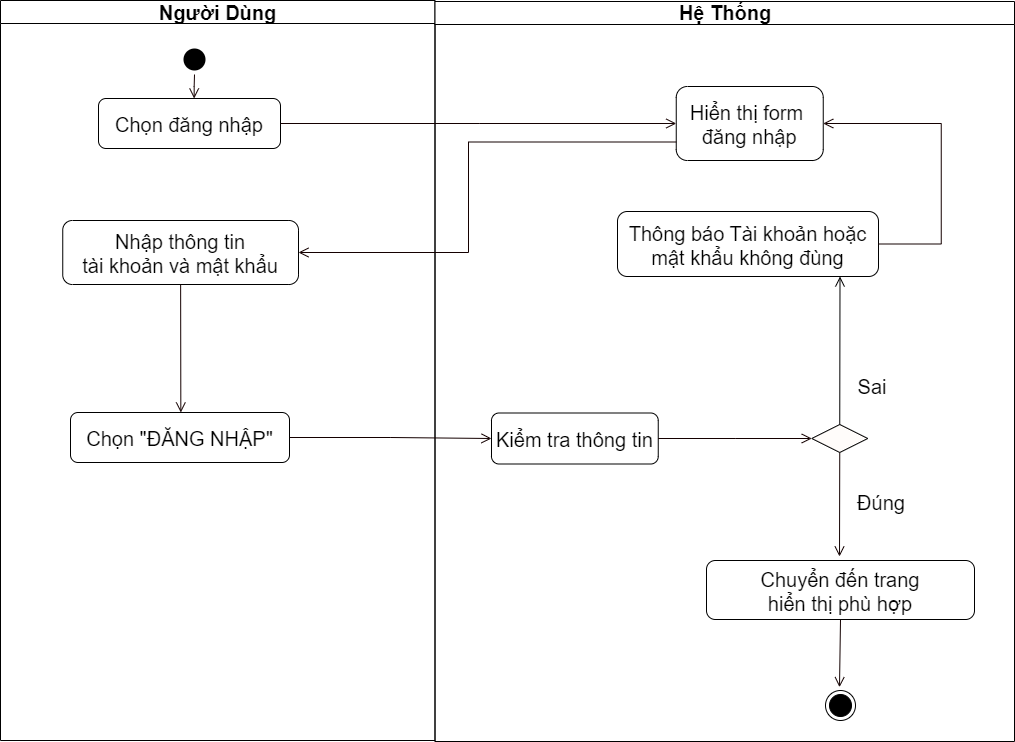

The diagram above was exported from draw.io. Its source (the exported page's mxGraphModel, read from the mxfile embedded in the PNG):
<mxGraphModel dx="1323" dy="672" grid="0" gridSize="10" guides="1" tooltips="1" connect="1" arrows="1" fold="1" page="0" pageScale="1" pageWidth="1654" pageHeight="1169" math="0" shadow="0">
  <root>
    <mxCell id="0" />
    <mxCell id="1" parent="0" />
    <mxCell id="fQKNkdIfbp53lKKrRbxw-1" value="Người Dùng" style="swimlane;whiteSpace=wrap;startSize=23;fontSize=20;" parent="1" vertex="1">
      <mxGeometry x="10" y="128" width="434.5" height="740" as="geometry" />
    </mxCell>
    <mxCell id="fQKNkdIfbp53lKKrRbxw-2" value="" style="ellipse;shape=startState;fillColor=#000000;strokeColor=none;fontSize=20;" parent="fQKNkdIfbp53lKKrRbxw-1" vertex="1">
      <mxGeometry x="179" y="44" width="30" height="30" as="geometry" />
    </mxCell>
    <mxCell id="fQKNkdIfbp53lKKrRbxw-3" value="" style="edgeStyle=elbowEdgeStyle;elbow=horizontal;verticalAlign=bottom;endArrow=open;endSize=8;strokeColor=#140000;endFill=1;rounded=0;fontSize=20;" parent="fQKNkdIfbp53lKKrRbxw-1" source="fQKNkdIfbp53lKKrRbxw-2" target="fQKNkdIfbp53lKKrRbxw-4" edge="1">
      <mxGeometry x="124" y="40" as="geometry">
        <mxPoint x="139" y="110" as="targetPoint" />
      </mxGeometry>
    </mxCell>
    <mxCell id="fQKNkdIfbp53lKKrRbxw-4" value="Chọn đăng nhập" style="gradientColor=none;rounded=1;fontSize=20;" parent="fQKNkdIfbp53lKKrRbxw-1" vertex="1">
      <mxGeometry x="98" y="98" width="182" height="50" as="geometry" />
    </mxCell>
    <mxCell id="fQKNkdIfbp53lKKrRbxw-37" value="Nhập thông tin &#10;tài khoản và mật khẩu" style="gradientColor=none;rounded=1;fontSize=20;" parent="fQKNkdIfbp53lKKrRbxw-1" vertex="1">
      <mxGeometry x="62.25" y="220" width="235.75" height="64" as="geometry" />
    </mxCell>
    <mxCell id="fQKNkdIfbp53lKKrRbxw-38" value="Chọn &quot;ĐĂNG NHẬP&quot;" style="gradientColor=none;rounded=1;fontSize=20;" parent="fQKNkdIfbp53lKKrRbxw-1" vertex="1">
      <mxGeometry x="70" y="412" width="219" height="50" as="geometry" />
    </mxCell>
    <mxCell id="PcMVNfsastFabfzflz-c-3" value="" style="edgeStyle=elbowEdgeStyle;elbow=horizontal;verticalAlign=bottom;endArrow=open;endSize=8;strokeColor=#140000;endFill=1;rounded=0;exitX=0.5;exitY=1;exitDx=0;exitDy=0;fontSize=20;entryX=0.5;entryY=0;entryDx=0;entryDy=0;" parent="fQKNkdIfbp53lKKrRbxw-1" source="fQKNkdIfbp53lKKrRbxw-37" target="fQKNkdIfbp53lKKrRbxw-38" edge="1">
      <mxGeometry x="-185" y="-196" as="geometry">
        <mxPoint x="174" y="388" as="targetPoint" />
        <mxPoint x="149" y="170" as="sourcePoint" />
      </mxGeometry>
    </mxCell>
    <mxCell id="fQKNkdIfbp53lKKrRbxw-10" value="Hệ Thống" style="swimlane;whiteSpace=wrap;align=center;fontSize=20;" parent="1" vertex="1">
      <mxGeometry x="444.5" y="129" width="579.5" height="740" as="geometry" />
    </mxCell>
    <mxCell id="fQKNkdIfbp53lKKrRbxw-39" value="Hiển thị form &#10;đăng nhập" style="gradientColor=none;rounded=1;fontSize=20;" parent="fQKNkdIfbp53lKKrRbxw-10" vertex="1">
      <mxGeometry x="241.25" y="85" width="147" height="74" as="geometry" />
    </mxCell>
    <mxCell id="fQKNkdIfbp53lKKrRbxw-40" value="Thông báo Tài khoản hoặc &#10;mật khẩu không đùng" style="gradientColor=none;rounded=1;fontSize=20;" parent="fQKNkdIfbp53lKKrRbxw-10" vertex="1">
      <mxGeometry x="182.5" y="210" width="261" height="65" as="geometry" />
    </mxCell>
    <mxCell id="PcMVNfsastFabfzflz-c-8" value="" style="edgeStyle=elbowEdgeStyle;elbow=horizontal;verticalAlign=bottom;endArrow=open;endSize=8;strokeColor=#140000;endFill=1;rounded=0;exitX=1;exitY=0.5;exitDx=0;exitDy=0;entryX=1;entryY=0.5;entryDx=0;entryDy=0;fontSize=20;" parent="fQKNkdIfbp53lKKrRbxw-10" source="fQKNkdIfbp53lKKrRbxw-40" target="fQKNkdIfbp53lKKrRbxw-39" edge="1">
      <mxGeometry x="-133.25" y="-59" as="geometry">
        <mxPoint x="286.75" y="154" as="targetPoint" />
        <mxPoint x="91.75" y="154" as="sourcePoint" />
        <Array as="points">
          <mxPoint x="506.25" y="189" />
        </Array>
      </mxGeometry>
    </mxCell>
    <mxCell id="PcMVNfsastFabfzflz-c-10" value="Sai" style="text;html=1;strokeColor=none;fillColor=none;align=center;verticalAlign=middle;whiteSpace=wrap;rounded=0;fontSize=20;" parent="fQKNkdIfbp53lKKrRbxw-10" vertex="1">
      <mxGeometry x="407.75" y="370" width="60" height="30" as="geometry" />
    </mxCell>
    <mxCell id="PcMVNfsastFabfzflz-c-12" value="Kiểm tra thông tin" style="gradientColor=none;rounded=1;fontSize=20;" parent="fQKNkdIfbp53lKKrRbxw-10" vertex="1">
      <mxGeometry x="56.5" y="411.5" width="166.75" height="51" as="geometry" />
    </mxCell>
    <mxCell id="PcMVNfsastFabfzflz-c-5" value="" style="edgeStyle=elbowEdgeStyle;elbow=horizontal;verticalAlign=bottom;endArrow=open;endSize=8;strokeColor=#140000;endFill=1;rounded=0;exitX=1;exitY=0.5;exitDx=0;exitDy=0;entryX=0;entryY=0.5;entryDx=0;entryDy=0;fontSize=20;" parent="1" source="fQKNkdIfbp53lKKrRbxw-38" target="PcMVNfsastFabfzflz-c-12" edge="1">
      <mxGeometry x="-199" y="-186" as="geometry">
        <mxPoint x="289.5" y="488" as="targetPoint" />
        <mxPoint x="289.5" y="427" as="sourcePoint" />
      </mxGeometry>
    </mxCell>
    <mxCell id="PcMVNfsastFabfzflz-c-2" value="" style="edgeStyle=elbowEdgeStyle;elbow=horizontal;verticalAlign=bottom;endArrow=open;endSize=8;strokeColor=#140000;endFill=1;rounded=0;exitX=1;exitY=0.5;exitDx=0;exitDy=0;entryX=0;entryY=0.5;entryDx=0;entryDy=0;fontSize=20;" parent="1" source="fQKNkdIfbp53lKKrRbxw-4" target="fQKNkdIfbp53lKKrRbxw-39" edge="1">
      <mxGeometry x="110" y="50" as="geometry">
        <mxPoint x="290.5" y="248" as="targetPoint" />
        <mxPoint x="289.5" y="208" as="sourcePoint" />
      </mxGeometry>
    </mxCell>
    <mxCell id="PcMVNfsastFabfzflz-c-7" value="" style="edgeStyle=elbowEdgeStyle;elbow=horizontal;verticalAlign=bottom;endArrow=open;endSize=8;strokeColor=#140000;endFill=1;rounded=0;exitX=0;exitY=0.75;exitDx=0;exitDy=0;entryX=1;entryY=0.5;entryDx=0;entryDy=0;fontSize=20;" parent="1" source="fQKNkdIfbp53lKKrRbxw-39" target="fQKNkdIfbp53lKKrRbxw-37" edge="1">
      <mxGeometry x="120" y="60" as="geometry">
        <mxPoint x="540" y="273" as="targetPoint" />
        <mxPoint x="345" y="273" as="sourcePoint" />
        <Array as="points">
          <mxPoint x="478" y="315" />
        </Array>
      </mxGeometry>
    </mxCell>
    <mxCell id="PcMVNfsastFabfzflz-c-11" value="Đúng" style="text;html=1;strokeColor=none;fillColor=none;align=center;verticalAlign=middle;whiteSpace=wrap;rounded=0;fontSize=20;" parent="1" vertex="1">
      <mxGeometry x="861" y="615" width="60" height="30" as="geometry" />
    </mxCell>
    <mxCell id="fQKNkdIfbp53lKKrRbxw-36" value="" style="ellipse;html=1;shape=endState;fillColor=#000000;strokeColor=#000000;fontSize=20;" parent="1" vertex="1">
      <mxGeometry x="835" y="818" width="30" height="30" as="geometry" />
    </mxCell>
    <mxCell id="fQKNkdIfbp53lKKrRbxw-20" value="" style="edgeStyle=elbowEdgeStyle;elbow=horizontal;align=left;verticalAlign=top;endArrow=open;endSize=8;strokeColor=#120000;endFill=1;rounded=0;fontSize=20;exitX=0.5;exitY=1;exitDx=0;exitDy=0;entryX=0.466;entryY=-0.11;entryDx=0;entryDy=0;entryPerimeter=0;" parent="1" source="PcMVNfsastFabfzflz-c-14" target="fQKNkdIfbp53lKKrRbxw-36" edge="1">
      <mxGeometry x="-0.0654" y="16" relative="1" as="geometry">
        <mxPoint x="851" y="801" as="targetPoint" />
        <mxPoint x="759" y="691" as="sourcePoint" />
        <Array as="points">
          <mxPoint x="849" y="753" />
          <mxPoint x="864" y="780" />
        </Array>
        <mxPoint as="offset" />
      </mxGeometry>
    </mxCell>
    <mxCell id="PcMVNfsastFabfzflz-c-14" value="Chuyển đến trang &#10;hiển thị phù hợp" style="gradientColor=none;rounded=1;fontSize=20;" parent="1" vertex="1">
      <mxGeometry x="716" y="688" width="268" height="59" as="geometry" />
    </mxCell>
    <mxCell id="PcMVNfsastFabfzflz-c-17" value="" style="edgeStyle=elbowEdgeStyle;elbow=horizontal;align=left;verticalAlign=top;endArrow=open;endSize=8;strokeColor=#120000;endFill=1;rounded=0;fontSize=20;exitX=0.5;exitY=1;exitDx=0;exitDy=0;" parent="1" source="fQKNkdIfbp53lKKrRbxw-18" edge="1">
      <mxGeometry x="-0.0654" y="16" relative="1" as="geometry">
        <mxPoint x="849" y="684" as="targetPoint" />
        <mxPoint x="826" y="585" as="sourcePoint" />
        <Array as="points">
          <mxPoint x="849" y="647" />
          <mxPoint x="825" y="602" />
          <mxPoint x="840" y="629" />
        </Array>
        <mxPoint as="offset" />
      </mxGeometry>
    </mxCell>
    <mxCell id="fQKNkdIfbp53lKKrRbxw-18" value="" style="rhombus;fillColor=#FFFCFA;strokeColor=#000000;fontSize=20;" parent="1" vertex="1">
      <mxGeometry x="821.25" y="552" width="56" height="28" as="geometry" />
    </mxCell>
    <mxCell id="PcMVNfsastFabfzflz-c-13" value="" style="edgeStyle=elbowEdgeStyle;elbow=horizontal;verticalAlign=bottom;endArrow=open;endSize=8;strokeColor=#140000;endFill=1;rounded=0;entryX=0;entryY=0.5;entryDx=0;entryDy=0;fontSize=20;exitX=1;exitY=0.5;exitDx=0;exitDy=0;" parent="1" source="PcMVNfsastFabfzflz-c-12" target="fQKNkdIfbp53lKKrRbxw-18" edge="1">
      <mxGeometry x="-189" y="-175" as="geometry">
        <mxPoint x="486" y="575" as="targetPoint" />
        <mxPoint x="653" y="564" as="sourcePoint" />
      </mxGeometry>
    </mxCell>
    <mxCell id="fQKNkdIfbp53lKKrRbxw-19" value="" style="edgeStyle=elbowEdgeStyle;elbow=horizontal;align=left;verticalAlign=bottom;endArrow=open;endSize=8;strokeColor=#000000;endFill=1;rounded=0;fontSize=20;exitX=0.5;exitY=0;exitDx=0;exitDy=0;" parent="1" source="fQKNkdIfbp53lKKrRbxw-18" edge="1">
      <mxGeometry x="-0.68" y="-19" relative="1" as="geometry">
        <mxPoint x="849.5" y="404" as="targetPoint" />
        <Array as="points">
          <mxPoint x="849.5" y="486" />
        </Array>
        <mxPoint as="offset" />
        <mxPoint x="847" y="552" as="sourcePoint" />
      </mxGeometry>
    </mxCell>
  </root>
</mxGraphModel>